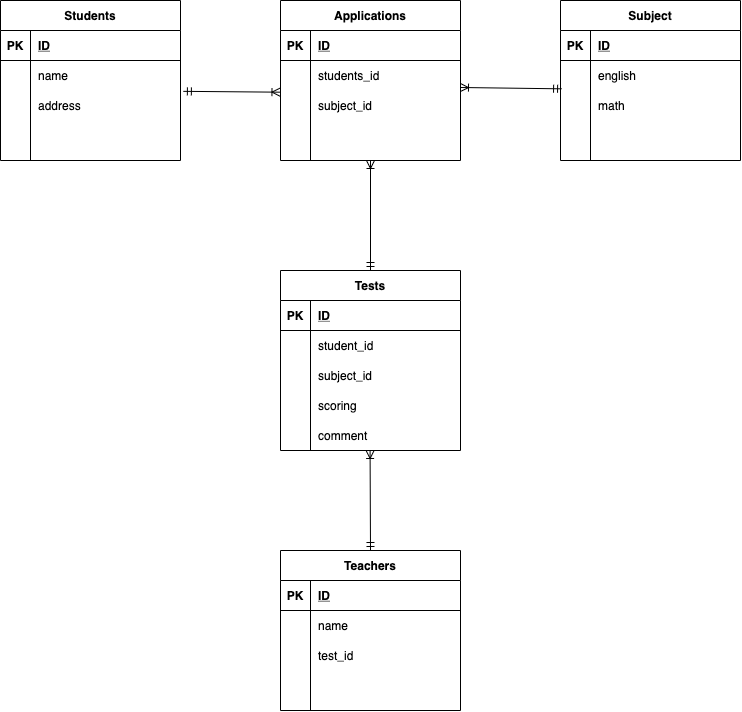

The diagram above was exported from draw.io. Its source (the exported page's mxGraphModel, read from the mxfile embedded in the PNG):
<mxGraphModel dx="873" dy="470" grid="1" gridSize="10" guides="1" tooltips="1" connect="1" arrows="1" fold="1" page="1" pageScale="1" pageWidth="827" pageHeight="1169" math="0" shadow="0">
  <root>
    <mxCell id="0" />
    <mxCell id="1" parent="0" />
    <mxCell id="88" value="Students" style="shape=table;startSize=30;container=1;collapsible=1;childLayout=tableLayout;fixedRows=1;rowLines=0;fontStyle=1;align=center;resizeLast=1;" parent="1" vertex="1">
      <mxGeometry x="40" y="40" width="180" height="160" as="geometry" />
    </mxCell>
    <mxCell id="89" value="" style="shape=partialRectangle;collapsible=0;dropTarget=0;pointerEvents=0;fillColor=none;top=0;left=0;bottom=1;right=0;points=[[0,0.5],[1,0.5]];portConstraint=eastwest;" parent="88" vertex="1">
      <mxGeometry y="30" width="180" height="30" as="geometry" />
    </mxCell>
    <mxCell id="90" value="PK" style="shape=partialRectangle;connectable=0;fillColor=none;top=0;left=0;bottom=0;right=0;fontStyle=1;overflow=hidden;" parent="89" vertex="1">
      <mxGeometry width="30" height="30" as="geometry" />
    </mxCell>
    <mxCell id="91" value="ID" style="shape=partialRectangle;connectable=0;fillColor=none;top=0;left=0;bottom=0;right=0;align=left;spacingLeft=6;fontStyle=5;overflow=hidden;" parent="89" vertex="1">
      <mxGeometry x="30" width="150" height="30" as="geometry" />
    </mxCell>
    <mxCell id="92" value="" style="shape=partialRectangle;collapsible=0;dropTarget=0;pointerEvents=0;fillColor=none;top=0;left=0;bottom=0;right=0;points=[[0,0.5],[1,0.5]];portConstraint=eastwest;" parent="88" vertex="1">
      <mxGeometry y="60" width="180" height="30" as="geometry" />
    </mxCell>
    <mxCell id="93" value="" style="shape=partialRectangle;connectable=0;fillColor=none;top=0;left=0;bottom=0;right=0;editable=1;overflow=hidden;" parent="92" vertex="1">
      <mxGeometry width="30" height="30" as="geometry" />
    </mxCell>
    <mxCell id="94" value="name" style="shape=partialRectangle;connectable=0;fillColor=none;top=0;left=0;bottom=0;right=0;align=left;spacingLeft=6;overflow=hidden;" parent="92" vertex="1">
      <mxGeometry x="30" width="150" height="30" as="geometry" />
    </mxCell>
    <mxCell id="95" value="" style="shape=partialRectangle;collapsible=0;dropTarget=0;pointerEvents=0;fillColor=none;top=0;left=0;bottom=0;right=0;points=[[0,0.5],[1,0.5]];portConstraint=eastwest;" parent="88" vertex="1">
      <mxGeometry y="90" width="180" height="30" as="geometry" />
    </mxCell>
    <mxCell id="96" value="" style="shape=partialRectangle;connectable=0;fillColor=none;top=0;left=0;bottom=0;right=0;editable=1;overflow=hidden;" parent="95" vertex="1">
      <mxGeometry width="30" height="30" as="geometry" />
    </mxCell>
    <mxCell id="97" value="address" style="shape=partialRectangle;connectable=0;fillColor=none;top=0;left=0;bottom=0;right=0;align=left;spacingLeft=6;overflow=hidden;" parent="95" vertex="1">
      <mxGeometry x="30" width="150" height="30" as="geometry" />
    </mxCell>
    <mxCell id="98" value="" style="shape=partialRectangle;collapsible=0;dropTarget=0;pointerEvents=0;fillColor=none;top=0;left=0;bottom=0;right=0;points=[[0,0.5],[1,0.5]];portConstraint=eastwest;" parent="88" vertex="1">
      <mxGeometry y="120" width="180" height="30" as="geometry" />
    </mxCell>
    <mxCell id="99" value="" style="shape=partialRectangle;connectable=0;fillColor=none;top=0;left=0;bottom=0;right=0;editable=1;overflow=hidden;" parent="98" vertex="1">
      <mxGeometry width="30" height="30" as="geometry" />
    </mxCell>
    <mxCell id="100" value="" style="shape=partialRectangle;connectable=0;fillColor=none;top=0;left=0;bottom=0;right=0;align=left;spacingLeft=6;overflow=hidden;" parent="98" vertex="1">
      <mxGeometry x="30" width="150" height="30" as="geometry" />
    </mxCell>
    <mxCell id="170" value="Applications" style="shape=table;startSize=30;container=1;collapsible=1;childLayout=tableLayout;fixedRows=1;rowLines=0;fontStyle=1;align=center;resizeLast=1;" parent="1" vertex="1">
      <mxGeometry x="320" y="40" width="180" height="160" as="geometry" />
    </mxCell>
    <mxCell id="171" value="" style="shape=partialRectangle;collapsible=0;dropTarget=0;pointerEvents=0;fillColor=none;top=0;left=0;bottom=1;right=0;points=[[0,0.5],[1,0.5]];portConstraint=eastwest;" parent="170" vertex="1">
      <mxGeometry y="30" width="180" height="30" as="geometry" />
    </mxCell>
    <mxCell id="172" value="PK" style="shape=partialRectangle;connectable=0;fillColor=none;top=0;left=0;bottom=0;right=0;fontStyle=1;overflow=hidden;" parent="171" vertex="1">
      <mxGeometry width="30" height="30" as="geometry" />
    </mxCell>
    <mxCell id="173" value="ID" style="shape=partialRectangle;connectable=0;fillColor=none;top=0;left=0;bottom=0;right=0;align=left;spacingLeft=6;fontStyle=5;overflow=hidden;" parent="171" vertex="1">
      <mxGeometry x="30" width="150" height="30" as="geometry" />
    </mxCell>
    <mxCell id="174" value="" style="shape=partialRectangle;collapsible=0;dropTarget=0;pointerEvents=0;fillColor=none;top=0;left=0;bottom=0;right=0;points=[[0,0.5],[1,0.5]];portConstraint=eastwest;" parent="170" vertex="1">
      <mxGeometry y="60" width="180" height="30" as="geometry" />
    </mxCell>
    <mxCell id="175" value="" style="shape=partialRectangle;connectable=0;fillColor=none;top=0;left=0;bottom=0;right=0;editable=1;overflow=hidden;" parent="174" vertex="1">
      <mxGeometry width="30" height="30" as="geometry" />
    </mxCell>
    <mxCell id="176" value="students_id" style="shape=partialRectangle;connectable=0;fillColor=none;top=0;left=0;bottom=0;right=0;align=left;spacingLeft=6;overflow=hidden;" parent="174" vertex="1">
      <mxGeometry x="30" width="150" height="30" as="geometry" />
    </mxCell>
    <mxCell id="177" value="" style="shape=partialRectangle;collapsible=0;dropTarget=0;pointerEvents=0;fillColor=none;top=0;left=0;bottom=0;right=0;points=[[0,0.5],[1,0.5]];portConstraint=eastwest;" parent="170" vertex="1">
      <mxGeometry y="90" width="180" height="30" as="geometry" />
    </mxCell>
    <mxCell id="178" value="" style="shape=partialRectangle;connectable=0;fillColor=none;top=0;left=0;bottom=0;right=0;editable=1;overflow=hidden;" parent="177" vertex="1">
      <mxGeometry width="30" height="30" as="geometry" />
    </mxCell>
    <mxCell id="179" value="subject_id" style="shape=partialRectangle;connectable=0;fillColor=none;top=0;left=0;bottom=0;right=0;align=left;spacingLeft=6;overflow=hidden;" parent="177" vertex="1">
      <mxGeometry x="30" width="150" height="30" as="geometry" />
    </mxCell>
    <mxCell id="180" value="" style="shape=partialRectangle;collapsible=0;dropTarget=0;pointerEvents=0;fillColor=none;top=0;left=0;bottom=0;right=0;points=[[0,0.5],[1,0.5]];portConstraint=eastwest;" parent="170" vertex="1">
      <mxGeometry y="120" width="180" height="30" as="geometry" />
    </mxCell>
    <mxCell id="181" value="" style="shape=partialRectangle;connectable=0;fillColor=none;top=0;left=0;bottom=0;right=0;editable=1;overflow=hidden;" parent="180" vertex="1">
      <mxGeometry width="30" height="30" as="geometry" />
    </mxCell>
    <mxCell id="182" value="" style="shape=partialRectangle;connectable=0;fillColor=none;top=0;left=0;bottom=0;right=0;align=left;spacingLeft=6;overflow=hidden;" parent="180" vertex="1">
      <mxGeometry x="30" width="150" height="30" as="geometry" />
    </mxCell>
    <mxCell id="183" value="Subject" style="shape=table;startSize=30;container=1;collapsible=1;childLayout=tableLayout;fixedRows=1;rowLines=0;fontStyle=1;align=center;resizeLast=1;" parent="1" vertex="1">
      <mxGeometry x="600" y="40" width="180" height="160" as="geometry" />
    </mxCell>
    <mxCell id="184" value="" style="shape=partialRectangle;collapsible=0;dropTarget=0;pointerEvents=0;fillColor=none;top=0;left=0;bottom=1;right=0;points=[[0,0.5],[1,0.5]];portConstraint=eastwest;" parent="183" vertex="1">
      <mxGeometry y="30" width="180" height="30" as="geometry" />
    </mxCell>
    <mxCell id="185" value="PK" style="shape=partialRectangle;connectable=0;fillColor=none;top=0;left=0;bottom=0;right=0;fontStyle=1;overflow=hidden;" parent="184" vertex="1">
      <mxGeometry width="30" height="30" as="geometry" />
    </mxCell>
    <mxCell id="186" value="ID" style="shape=partialRectangle;connectable=0;fillColor=none;top=0;left=0;bottom=0;right=0;align=left;spacingLeft=6;fontStyle=5;overflow=hidden;" parent="184" vertex="1">
      <mxGeometry x="30" width="150" height="30" as="geometry" />
    </mxCell>
    <mxCell id="187" value="" style="shape=partialRectangle;collapsible=0;dropTarget=0;pointerEvents=0;fillColor=none;top=0;left=0;bottom=0;right=0;points=[[0,0.5],[1,0.5]];portConstraint=eastwest;" parent="183" vertex="1">
      <mxGeometry y="60" width="180" height="30" as="geometry" />
    </mxCell>
    <mxCell id="188" value="" style="shape=partialRectangle;connectable=0;fillColor=none;top=0;left=0;bottom=0;right=0;editable=1;overflow=hidden;" parent="187" vertex="1">
      <mxGeometry width="30" height="30" as="geometry" />
    </mxCell>
    <mxCell id="189" value="english" style="shape=partialRectangle;connectable=0;fillColor=none;top=0;left=0;bottom=0;right=0;align=left;spacingLeft=6;overflow=hidden;" parent="187" vertex="1">
      <mxGeometry x="30" width="150" height="30" as="geometry" />
    </mxCell>
    <mxCell id="190" value="" style="shape=partialRectangle;collapsible=0;dropTarget=0;pointerEvents=0;fillColor=none;top=0;left=0;bottom=0;right=0;points=[[0,0.5],[1,0.5]];portConstraint=eastwest;" parent="183" vertex="1">
      <mxGeometry y="90" width="180" height="30" as="geometry" />
    </mxCell>
    <mxCell id="191" value="" style="shape=partialRectangle;connectable=0;fillColor=none;top=0;left=0;bottom=0;right=0;editable=1;overflow=hidden;" parent="190" vertex="1">
      <mxGeometry width="30" height="30" as="geometry" />
    </mxCell>
    <mxCell id="192" value="math" style="shape=partialRectangle;connectable=0;fillColor=none;top=0;left=0;bottom=0;right=0;align=left;spacingLeft=6;overflow=hidden;" parent="190" vertex="1">
      <mxGeometry x="30" width="150" height="30" as="geometry" />
    </mxCell>
    <mxCell id="193" value="" style="shape=partialRectangle;collapsible=0;dropTarget=0;pointerEvents=0;fillColor=none;top=0;left=0;bottom=0;right=0;points=[[0,0.5],[1,0.5]];portConstraint=eastwest;" parent="183" vertex="1">
      <mxGeometry y="120" width="180" height="30" as="geometry" />
    </mxCell>
    <mxCell id="194" value="" style="shape=partialRectangle;connectable=0;fillColor=none;top=0;left=0;bottom=0;right=0;editable=1;overflow=hidden;" parent="193" vertex="1">
      <mxGeometry width="30" height="30" as="geometry" />
    </mxCell>
    <mxCell id="195" value="" style="shape=partialRectangle;connectable=0;fillColor=none;top=0;left=0;bottom=0;right=0;align=left;spacingLeft=6;overflow=hidden;" parent="193" vertex="1">
      <mxGeometry x="30" width="150" height="30" as="geometry" />
    </mxCell>
    <mxCell id="323" value="Teachers" style="shape=table;startSize=30;container=1;collapsible=1;childLayout=tableLayout;fixedRows=1;rowLines=0;fontStyle=1;align=center;resizeLast=1;" parent="1" vertex="1">
      <mxGeometry x="320" y="590" width="180" height="160" as="geometry" />
    </mxCell>
    <mxCell id="324" value="" style="shape=partialRectangle;collapsible=0;dropTarget=0;pointerEvents=0;fillColor=none;top=0;left=0;bottom=1;right=0;points=[[0,0.5],[1,0.5]];portConstraint=eastwest;" parent="323" vertex="1">
      <mxGeometry y="30" width="180" height="30" as="geometry" />
    </mxCell>
    <mxCell id="325" value="PK" style="shape=partialRectangle;connectable=0;fillColor=none;top=0;left=0;bottom=0;right=0;fontStyle=1;overflow=hidden;" parent="324" vertex="1">
      <mxGeometry width="30" height="30" as="geometry" />
    </mxCell>
    <mxCell id="326" value="ID" style="shape=partialRectangle;connectable=0;fillColor=none;top=0;left=0;bottom=0;right=0;align=left;spacingLeft=6;fontStyle=5;overflow=hidden;" parent="324" vertex="1">
      <mxGeometry x="30" width="150" height="30" as="geometry" />
    </mxCell>
    <mxCell id="327" value="" style="shape=partialRectangle;collapsible=0;dropTarget=0;pointerEvents=0;fillColor=none;top=0;left=0;bottom=0;right=0;points=[[0,0.5],[1,0.5]];portConstraint=eastwest;" parent="323" vertex="1">
      <mxGeometry y="60" width="180" height="30" as="geometry" />
    </mxCell>
    <mxCell id="328" value="" style="shape=partialRectangle;connectable=0;fillColor=none;top=0;left=0;bottom=0;right=0;editable=1;overflow=hidden;" parent="327" vertex="1">
      <mxGeometry width="30" height="30" as="geometry" />
    </mxCell>
    <mxCell id="329" value="name" style="shape=partialRectangle;connectable=0;fillColor=none;top=0;left=0;bottom=0;right=0;align=left;spacingLeft=6;overflow=hidden;" parent="327" vertex="1">
      <mxGeometry x="30" width="150" height="30" as="geometry" />
    </mxCell>
    <mxCell id="330" value="" style="shape=partialRectangle;collapsible=0;dropTarget=0;pointerEvents=0;fillColor=none;top=0;left=0;bottom=0;right=0;points=[[0,0.5],[1,0.5]];portConstraint=eastwest;" parent="323" vertex="1">
      <mxGeometry y="90" width="180" height="30" as="geometry" />
    </mxCell>
    <mxCell id="331" value="" style="shape=partialRectangle;connectable=0;fillColor=none;top=0;left=0;bottom=0;right=0;editable=1;overflow=hidden;" parent="330" vertex="1">
      <mxGeometry width="30" height="30" as="geometry" />
    </mxCell>
    <mxCell id="332" value="test_id" style="shape=partialRectangle;connectable=0;fillColor=none;top=0;left=0;bottom=0;right=0;align=left;spacingLeft=6;overflow=hidden;" parent="330" vertex="1">
      <mxGeometry x="30" width="150" height="30" as="geometry" />
    </mxCell>
    <mxCell id="333" value="" style="shape=partialRectangle;collapsible=0;dropTarget=0;pointerEvents=0;fillColor=none;top=0;left=0;bottom=0;right=0;points=[[0,0.5],[1,0.5]];portConstraint=eastwest;" parent="323" vertex="1">
      <mxGeometry y="120" width="180" height="30" as="geometry" />
    </mxCell>
    <mxCell id="334" value="" style="shape=partialRectangle;connectable=0;fillColor=none;top=0;left=0;bottom=0;right=0;editable=1;overflow=hidden;" parent="333" vertex="1">
      <mxGeometry width="30" height="30" as="geometry" />
    </mxCell>
    <mxCell id="335" value="" style="shape=partialRectangle;connectable=0;fillColor=none;top=0;left=0;bottom=0;right=0;align=left;spacingLeft=6;overflow=hidden;" parent="333" vertex="1">
      <mxGeometry x="30" width="150" height="30" as="geometry" />
    </mxCell>
    <mxCell id="336" value="Tests" style="shape=table;startSize=30;container=1;collapsible=1;childLayout=tableLayout;fixedRows=1;rowLines=0;fontStyle=1;align=center;resizeLast=1;" parent="1" vertex="1">
      <mxGeometry x="320" y="310" width="180" height="180" as="geometry" />
    </mxCell>
    <mxCell id="337" value="" style="shape=partialRectangle;collapsible=0;dropTarget=0;pointerEvents=0;fillColor=none;top=0;left=0;bottom=1;right=0;points=[[0,0.5],[1,0.5]];portConstraint=eastwest;" parent="336" vertex="1">
      <mxGeometry y="30" width="180" height="30" as="geometry" />
    </mxCell>
    <mxCell id="338" value="PK" style="shape=partialRectangle;connectable=0;fillColor=none;top=0;left=0;bottom=0;right=0;fontStyle=1;overflow=hidden;" parent="337" vertex="1">
      <mxGeometry width="30" height="30" as="geometry" />
    </mxCell>
    <mxCell id="339" value="ID" style="shape=partialRectangle;connectable=0;fillColor=none;top=0;left=0;bottom=0;right=0;align=left;spacingLeft=6;fontStyle=5;overflow=hidden;" parent="337" vertex="1">
      <mxGeometry x="30" width="150" height="30" as="geometry" />
    </mxCell>
    <mxCell id="340" value="" style="shape=partialRectangle;collapsible=0;dropTarget=0;pointerEvents=0;fillColor=none;top=0;left=0;bottom=0;right=0;points=[[0,0.5],[1,0.5]];portConstraint=eastwest;" parent="336" vertex="1">
      <mxGeometry y="60" width="180" height="30" as="geometry" />
    </mxCell>
    <mxCell id="341" value="" style="shape=partialRectangle;connectable=0;fillColor=none;top=0;left=0;bottom=0;right=0;editable=1;overflow=hidden;" parent="340" vertex="1">
      <mxGeometry width="30" height="30" as="geometry" />
    </mxCell>
    <mxCell id="342" value="student_id" style="shape=partialRectangle;connectable=0;fillColor=none;top=0;left=0;bottom=0;right=0;align=left;spacingLeft=6;overflow=hidden;" parent="340" vertex="1">
      <mxGeometry x="30" width="150" height="30" as="geometry" />
    </mxCell>
    <mxCell id="343" value="" style="shape=partialRectangle;collapsible=0;dropTarget=0;pointerEvents=0;fillColor=none;top=0;left=0;bottom=0;right=0;points=[[0,0.5],[1,0.5]];portConstraint=eastwest;" parent="336" vertex="1">
      <mxGeometry y="90" width="180" height="30" as="geometry" />
    </mxCell>
    <mxCell id="344" value="" style="shape=partialRectangle;connectable=0;fillColor=none;top=0;left=0;bottom=0;right=0;editable=1;overflow=hidden;" parent="343" vertex="1">
      <mxGeometry width="30" height="30" as="geometry" />
    </mxCell>
    <mxCell id="345" value="subject_id" style="shape=partialRectangle;connectable=0;fillColor=none;top=0;left=0;bottom=0;right=0;align=left;spacingLeft=6;overflow=hidden;" parent="343" vertex="1">
      <mxGeometry x="30" width="150" height="30" as="geometry" />
    </mxCell>
    <mxCell id="346" value="" style="shape=partialRectangle;collapsible=0;dropTarget=0;pointerEvents=0;fillColor=none;top=0;left=0;bottom=0;right=0;points=[[0,0.5],[1,0.5]];portConstraint=eastwest;" parent="336" vertex="1">
      <mxGeometry y="120" width="180" height="30" as="geometry" />
    </mxCell>
    <mxCell id="347" value="" style="shape=partialRectangle;connectable=0;fillColor=none;top=0;left=0;bottom=0;right=0;editable=1;overflow=hidden;" parent="346" vertex="1">
      <mxGeometry width="30" height="30" as="geometry" />
    </mxCell>
    <mxCell id="348" value="scoring" style="shape=partialRectangle;connectable=0;fillColor=none;top=0;left=0;bottom=0;right=0;align=left;spacingLeft=6;overflow=hidden;" parent="346" vertex="1">
      <mxGeometry x="30" width="150" height="30" as="geometry" />
    </mxCell>
    <mxCell id="351" value="" style="fontSize=12;html=1;endArrow=ERoneToMany;startArrow=ERmandOne;exitX=0.006;exitY=-0.056;exitDx=0;exitDy=0;exitPerimeter=0;" parent="1" source="190" edge="1">
      <mxGeometry width="100" height="100" relative="1" as="geometry">
        <mxPoint x="597" y="127" as="sourcePoint" />
        <mxPoint x="500" y="127" as="targetPoint" />
      </mxGeometry>
    </mxCell>
    <mxCell id="358" value="comment" style="shape=partialRectangle;connectable=0;fillColor=none;top=0;left=0;bottom=0;right=0;align=left;spacingLeft=6;overflow=hidden;" vertex="1" parent="1">
      <mxGeometry x="350" y="460" width="150" height="30" as="geometry" />
    </mxCell>
    <mxCell id="359" value="" style="fontSize=12;html=1;endArrow=ERoneToMany;startArrow=ERmandOne;exitX=1.016;exitY=0.028;exitDx=0;exitDy=0;exitPerimeter=0;entryX=-0.003;entryY=0.056;entryDx=0;entryDy=0;entryPerimeter=0;" edge="1" parent="1" source="95" target="177">
      <mxGeometry width="100" height="100" relative="1" as="geometry">
        <mxPoint x="320" y="122" as="sourcePoint" />
        <mxPoint x="610" y="125" as="targetPoint" />
        <Array as="points" />
      </mxGeometry>
    </mxCell>
    <mxCell id="360" value="" style="fontSize=12;html=1;endArrow=ERoneToMany;startArrow=ERmandOne;entryX=0.5;entryY=1;entryDx=0;entryDy=0;exitX=0.5;exitY=0;exitDx=0;exitDy=0;" edge="1" parent="1" source="336" target="170">
      <mxGeometry width="100" height="100" relative="1" as="geometry">
        <mxPoint x="370" y="300" as="sourcePoint" />
        <mxPoint x="490" y="190" as="targetPoint" />
      </mxGeometry>
    </mxCell>
    <mxCell id="361" value="" style="fontSize=12;html=1;endArrow=ERoneToMany;startArrow=ERmandOne;entryX=0.5;entryY=1;entryDx=0;entryDy=0;" edge="1" parent="1">
      <mxGeometry width="100" height="100" relative="1" as="geometry">
        <mxPoint x="410" y="590" as="sourcePoint" />
        <mxPoint x="409.58" y="490" as="targetPoint" />
      </mxGeometry>
    </mxCell>
  </root>
</mxGraphModel>